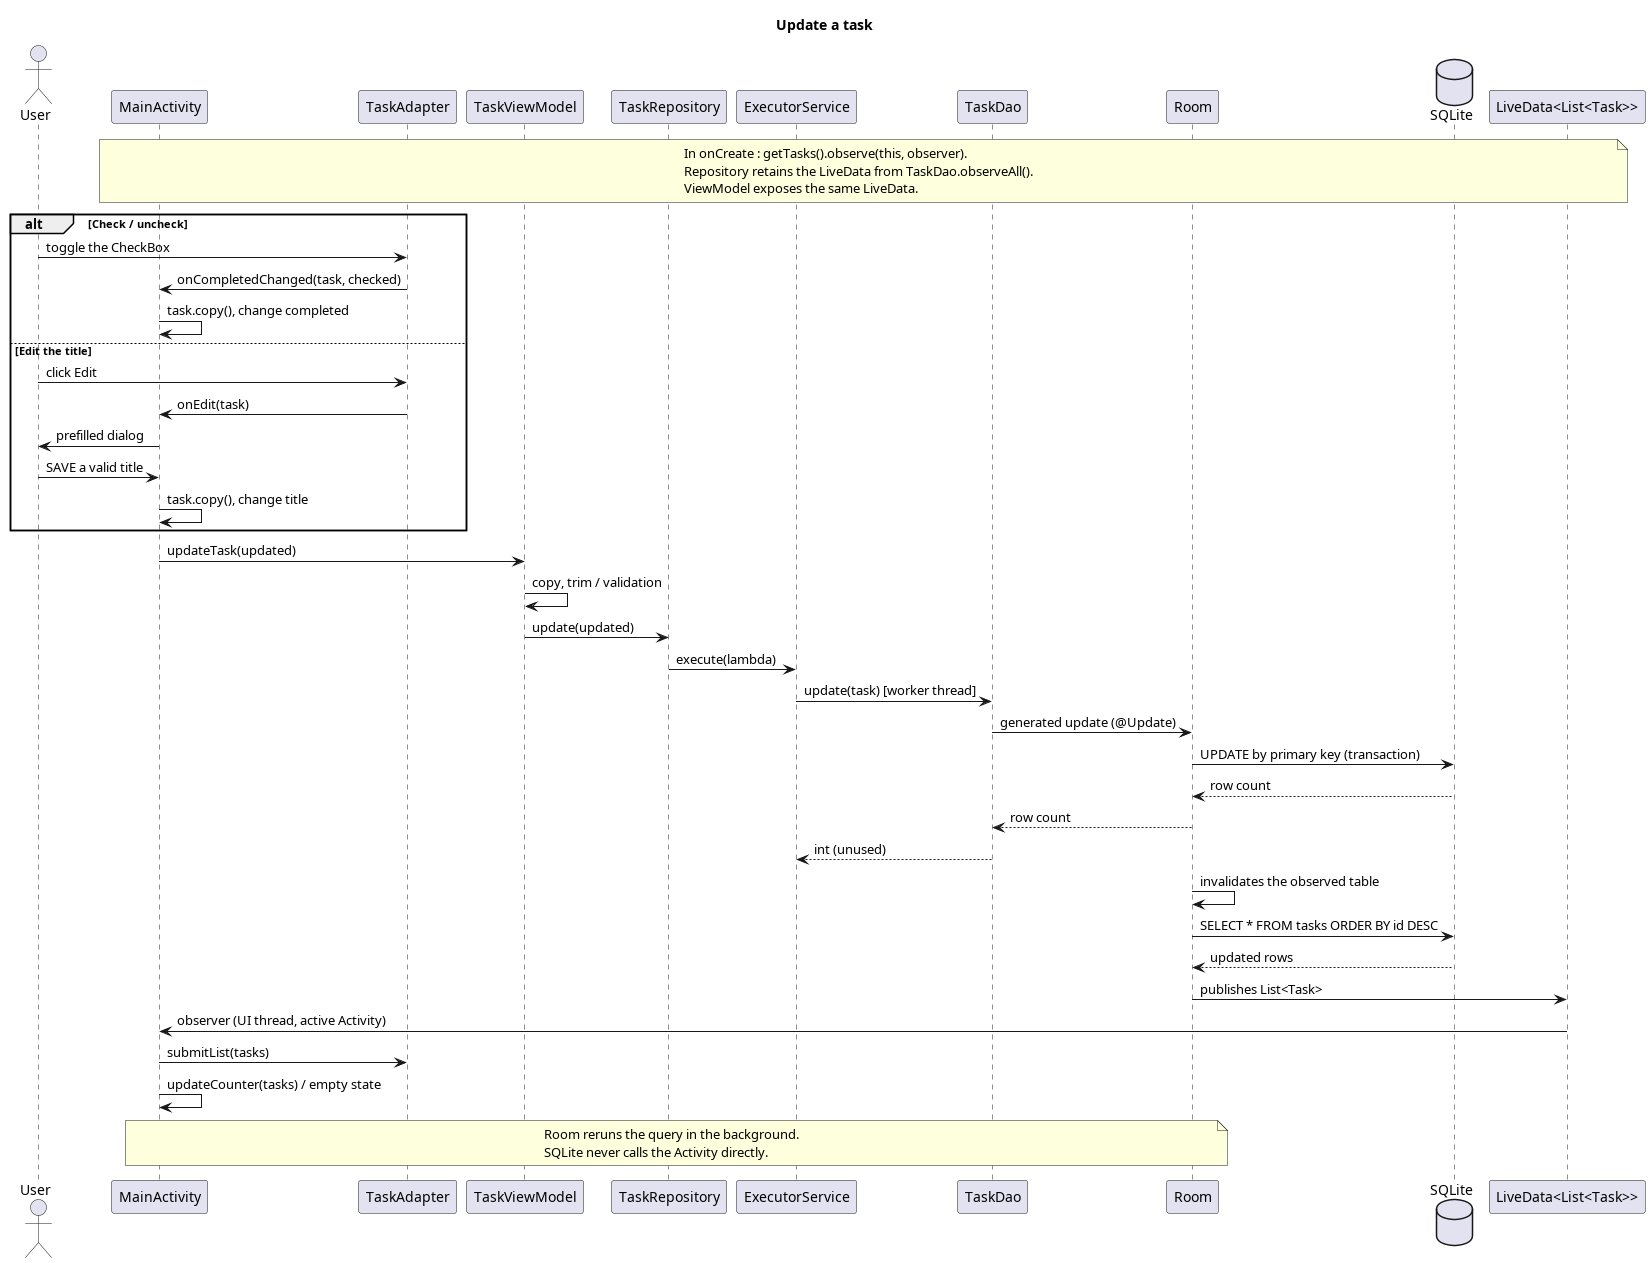

The diagram above was rendered by PlantUML. Its source (embedded in the PNG):
@startuml
title Update a task
actor User
participant MainActivity
participant TaskAdapter
participant TaskViewModel
participant TaskRepository
participant ExecutorService
participant TaskDao
participant Room
database SQLite
participant "LiveData<List<Task>>" as LiveData
note over MainActivity, LiveData
  In onCreate : getTasks().observe(this, observer).
  Repository retains the LiveData from TaskDao.observeAll().
  ViewModel exposes the same LiveData.
end note
alt Check / uncheck
  User -> TaskAdapter : toggle the CheckBox
  TaskAdapter -> MainActivity : onCompletedChanged(task, checked)
  MainActivity -> MainActivity : task.copy(), change completed
else Edit the title
  User -> TaskAdapter : click Edit
  TaskAdapter -> MainActivity : onEdit(task)
  MainActivity -> User : prefilled dialog
  User -> MainActivity : SAVE a valid title
  MainActivity -> MainActivity : task.copy(), change title
end
MainActivity -> TaskViewModel : updateTask(updated)
TaskViewModel -> TaskViewModel : copy, trim / validation
TaskViewModel -> TaskRepository : update(updated)
TaskRepository -> ExecutorService : execute(lambda)
ExecutorService -> TaskDao : update(task) [worker thread]
TaskDao -> Room : generated update (@Update)
Room -> SQLite : UPDATE by primary key (transaction)
SQLite --> Room : row count
Room --> TaskDao : row count
TaskDao --> ExecutorService : int (unused)
Room -> Room : invalidates the observed table
Room -> SQLite : SELECT * FROM tasks ORDER BY id DESC
SQLite --> Room : updated rows
Room -> LiveData : publishes List<Task>
LiveData -> MainActivity : observer (UI thread, active Activity)
MainActivity -> TaskAdapter : submitList(tasks)
MainActivity -> MainActivity : updateCounter(tasks) / empty state
note over Room, MainActivity
  Room reruns the query in the background.
  SQLite never calls the Activity directly.
end note
@enduml